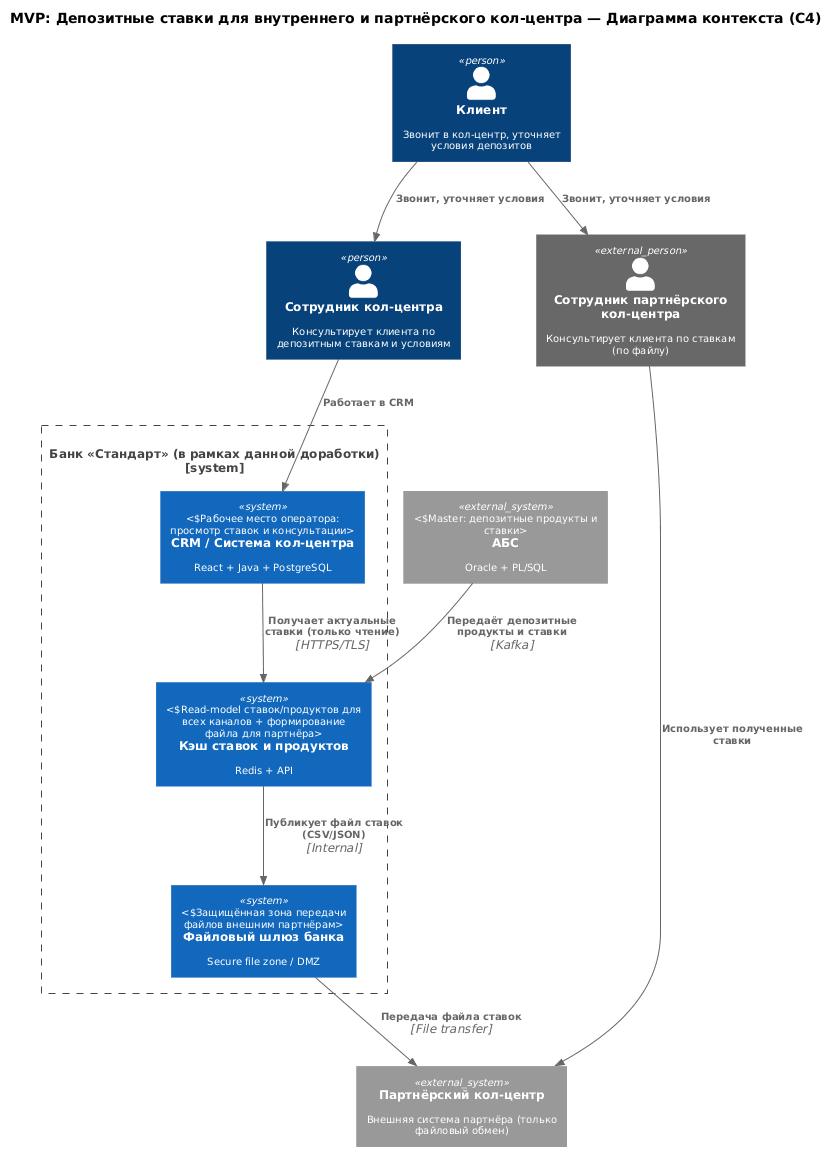

The diagram above was rendered by PlantUML. Its source (embedded in the PNG):
@startuml
' C4-PlantUML (Context diagram)
!include https://raw.githubusercontent.com/plantuml-stdlib/C4-PlantUML/master/C4_Context.puml

skinparam defaultFontSize 10
skinparam shadowing false

title MVP: Депозитные ставки для внутреннего и партнёрского кол-центра — Диаграмма контекста (C4)

' People
Person(customer, "Клиент", "Звонит в кол-центр, уточняет условия депозитов")
Person(ccAgent, "Сотрудник кол-центра", "Консультирует клиента по депозитным ставкам и условиям")
Person_Ext(partnerAgent, "Сотрудник партнёрского кол-центра", "Консультирует клиента по ставкам (по файлу)")

' External systems
System_Ext(abs, "АБС", "Oracle + PL/SQL", "Master: депозитные продукты и ставки")
System_Ext(partnerCC, "Партнёрский кол-центр", "Внешняя система партнёра (только файловый обмен)")

' Bank systems (scope of change)
System_Boundary(bank, "Банк «Стандарт» (в рамках данной доработки)") {

  System(cache, "Кэш ставок и продуктов", "Redis + API", "Read-model ставок/продуктов для всех каналов + формирование файла для партнёра")

  System(crm, "CRM / Система кол-центра", "React + Java + PostgreSQL", "Рабочее место оператора: просмотр ставок и консультации")

  System(fileGateway, "Файловый шлюз банка", "Secure file zone / DMZ", "Защищённая зона передачи файлов внешним партнёрам")
}

' Relationships
Rel(customer, ccAgent, "Звонит, уточняет условия")
Rel(ccAgent, crm, "Работает в CRM")

Rel(crm, cache, "Получает актуальные ставки (только чтение)", "HTTPS/TLS")

Rel(abs, cache, "Передаёт депозитные продукты и ставки", "Kafka")

Rel(cache, fileGateway, "Публикует файл ставок (CSV/JSON)", "Internal")
Rel(fileGateway, partnerCC, "Передача файла ставок", "File transfer")

Rel(partnerAgent, partnerCC, "Использует полученные ставки")
Rel(customer, partnerAgent, "Звонит, уточняет условия")
@enduml